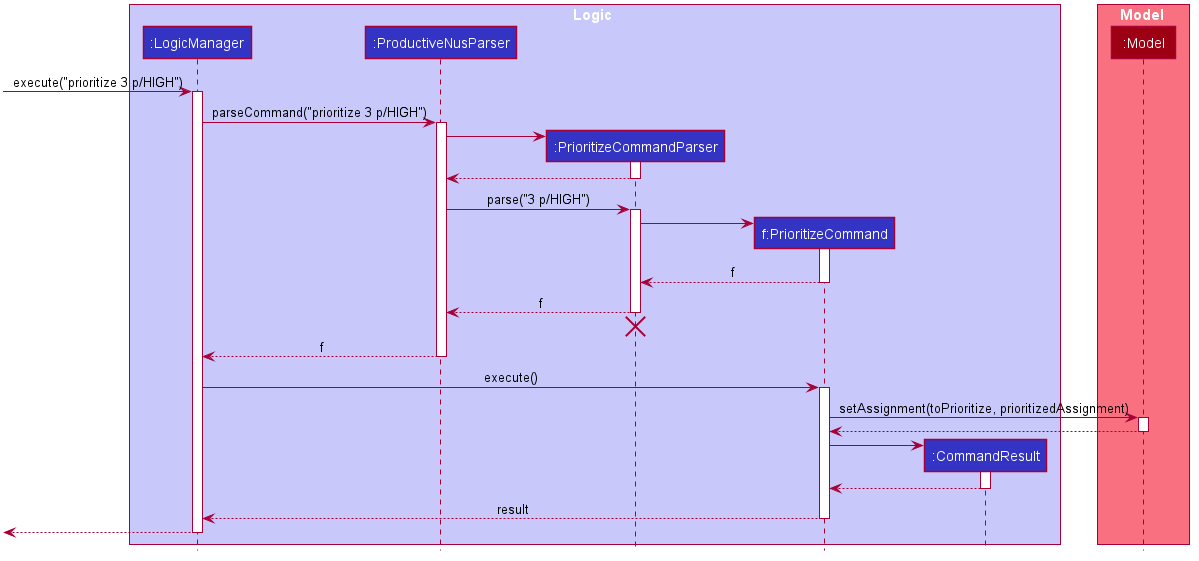

The diagram above was rendered by PlantUML. Its source (embedded in the PNG):
@startuml









skinparam BackgroundColor #FFFFFFF

skinparam Shadowing false

skinparam Class {
    FontColor #FFFFFF
    BorderThickness 1
    BorderColor #FFFFFF
    StereotypeFontColor #FFFFFF
    FontName Arial
}

skinparam Actor {
    BorderColor #000000
    Color #000000
    FontName Arial
}

skinparam Sequence {
    MessageAlign center
    BoxFontSize 15
    BoxPadding 0
    BoxFontColor #FFFFFF
    FontName Arial
}

skinparam Participant {
    FontColor #FFFFFFF
    Padding 20
}

skinparam MinClassWidth 50
skinparam ParticipantPadding 10
skinparam Shadowing false
skinparam DefaultTextAlignment center
skinparam packageStyle Rectangle

hide footbox
hide members
hide circle

box Logic #C8C8FA
participant ":LogicManager" as LogicManager #3333C4
participant ":ProductiveNusParser" as ProductiveNusParser #3333C4
participant ":PrioritizeCommandParser" as PrioritizeCommandParser #3333C4
participant "f:PrioritizeCommand" as PrioritizeCommand #3333C4
participant ":CommandResult" as CommandResult #3333C4
end box

box Model #F97181
participant ":Model" as Model #9D0012
end box

[-> LogicManager : execute("prioritize 3 p/HIGH")
activate LogicManager

LogicManager -> ProductiveNusParser : parseCommand("prioritize 3 p/HIGH")
activate ProductiveNusParser

create PrioritizeCommandParser
ProductiveNusParser -> PrioritizeCommandParser
activate PrioritizeCommandParser

PrioritizeCommandParser --> ProductiveNusParser
deactivate PrioritizeCommandParser

ProductiveNusParser -> PrioritizeCommandParser : parse("3 p/HIGH")
activate PrioritizeCommandParser

create PrioritizeCommand
PrioritizeCommandParser -> PrioritizeCommand
activate PrioritizeCommand

PrioritizeCommand --> PrioritizeCommandParser : f
deactivate PrioritizeCommand

PrioritizeCommandParser --> ProductiveNusParser : f
deactivate PrioritizeCommandParser
PrioritizeCommandParser -[hidden]-> ProductiveNusParser
destroy PrioritizeCommandParser

ProductiveNusParser --> LogicManager : f
deactivate ProductiveNusParser

LogicManager -> PrioritizeCommand : execute()
activate PrioritizeCommand

PrioritizeCommand -> Model : setAssignment(toPrioritize, prioritizedAssignment)
activate Model

Model --> PrioritizeCommand
deactivate Model

create CommandResult
PrioritizeCommand -> CommandResult
activate CommandResult

CommandResult --> PrioritizeCommand
deactivate CommandResult

PrioritizeCommand --> LogicManager : result
deactivate PrioritizeCommand

[<--LogicManager
deactivate LogicManager
@enduml